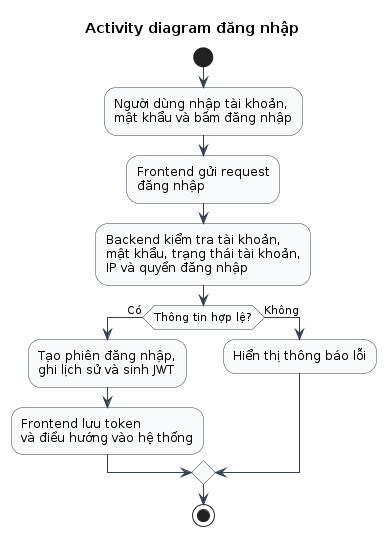

The diagram above was rendered by PlantUML. Its source (embedded in the PNG):
@startuml
title Activity diagram đăng nhập

skinparam shadowing false
skinparam activity {
  BackgroundColor #F8FAFC
  BorderColor #334155
  ArrowColor #334155
}

start

:Người dùng nhập tài khoản,\nmật khẩu và bấm đăng nhập;

:Frontend gửi request\nđăng nhập;

:Backend kiểm tra tài khoản,\nmật khẩu, trạng thái tài khoản,\nIP và quyền đăng nhập;

if (Thông tin hợp lệ?) then (Có)
  :Tạo phiên đăng nhập,\nghi lịch sử và sinh JWT;
  :Frontend lưu token\nvà điều hướng vào hệ thống;
else (Không)
  :Hiển thị thông báo lỗi;
endif

stop
@enduml